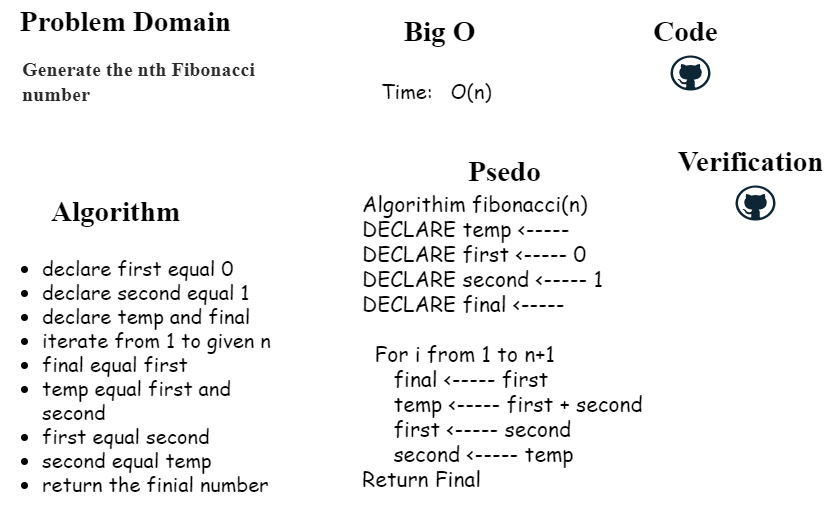

The diagram above was exported from draw.io. Its source (the exported page's mxGraphModel, read from the mxfile embedded in the PNG):
<mxGraphModel dx="1303" dy="695" grid="1" gridSize="10" guides="1" tooltips="1" connect="1" arrows="1" fold="1" page="1" pageScale="1" pageWidth="850" pageHeight="1100" math="0" shadow="0">
  <root>
    <mxCell id="0" />
    <mxCell id="1" parent="0" />
    <mxCell id="3hG6wd9n5GgZWZ1nUzNl-1" value="Problem Domain" style="text;fillColor=none;html=1;fontSize=29;fontStyle=1;verticalAlign=middle;align=center;dashed=1;rounded=0;shadow=1;glass=0;fontFamily=Indie Flower;horizontal=1;labelBorderColor=none;fontSource=https%3A%2F%2Ffonts.googleapis.com%2Fcss%3Ffamily%3DIndie%2BFlower;" parent="1" vertex="1">
      <mxGeometry x="30" y="20" width="210" height="40" as="geometry" />
    </mxCell>
    <mxCell id="3hG6wd9n5GgZWZ1nUzNl-3" value="Algorithm" style="text;fillColor=none;html=1;fontSize=29;fontStyle=1;verticalAlign=middle;align=center;dashed=1;rounded=0;shadow=1;glass=0;fontFamily=Indie Flower;horizontal=1;labelBorderColor=none;fontSource=https%3A%2F%2Ffonts.googleapis.com%2Fcss%3Ffamily%3DIndie%2BFlower;" parent="1" vertex="1">
      <mxGeometry x="20" y="210" width="210" height="40" as="geometry" />
    </mxCell>
    <mxCell id="3hG6wd9n5GgZWZ1nUzNl-4" value="Code" style="text;fillColor=none;html=1;fontSize=29;fontStyle=1;verticalAlign=middle;align=center;dashed=1;rounded=0;shadow=1;glass=0;fontFamily=Indie Flower;horizontal=1;labelBorderColor=none;fontSource=https%3A%2F%2Ffonts.googleapis.com%2Fcss%3Ffamily%3DIndie%2BFlower;" parent="1" vertex="1">
      <mxGeometry x="645" y="30" width="100" height="40" as="geometry" />
    </mxCell>
    <mxCell id="3hG6wd9n5GgZWZ1nUzNl-6" value="Psedo" style="text;fillColor=none;html=1;fontSize=29;fontStyle=1;verticalAlign=middle;align=center;dashed=1;rounded=0;shadow=1;glass=0;fontFamily=Indie Flower;horizontal=1;labelBorderColor=none;fontSource=https%3A%2F%2Ffonts.googleapis.com%2Fcss%3Ffamily%3DIndie%2BFlower;" parent="1" vertex="1">
      <mxGeometry x="409" y="170" width="210" height="40" as="geometry" />
    </mxCell>
    <mxCell id="3hG6wd9n5GgZWZ1nUzNl-7" value="Verification" style="text;fillColor=none;html=1;fontSize=29;fontStyle=1;verticalAlign=middle;align=center;dashed=1;rounded=0;shadow=1;glass=0;fontFamily=Indie Flower;horizontal=1;labelBorderColor=none;fontSource=https%3A%2F%2Ffonts.googleapis.com%2Fcss%3Ffamily%3DIndie%2BFlower;" parent="1" vertex="1">
      <mxGeometry x="680" y="160" width="160" height="40" as="geometry" />
    </mxCell>
    <mxCell id="3hG6wd9n5GgZWZ1nUzNl-8" value="Big O" style="text;fillColor=none;html=1;fontSize=29;fontStyle=1;verticalAlign=middle;align=center;dashed=1;rounded=0;shadow=1;glass=0;fontFamily=Indie Flower;horizontal=1;labelBorderColor=none;fontSource=https%3A%2F%2Ffonts.googleapis.com%2Fcss%3Ffamily%3DIndie%2BFlower;" parent="1" vertex="1">
      <mxGeometry x="379" y="30" width="140" height="40" as="geometry" />
    </mxCell>
    <mxCell id="3hG6wd9n5GgZWZ1nUzNl-10" value="&lt;p style=&quot;margin: 0px 0px 20px ; color: rgb(43 , 43 , 43)&quot;&gt;&lt;font data-font-src=&quot;https://fonts.googleapis.com/css?family=Indie+Flower&quot; face=&quot;Indie Flower&quot; style=&quot;font-size: 20px&quot;&gt;Generate the nth Fibonacci number&lt;/font&gt;&lt;/p&gt;" style="text;html=1;strokeColor=none;fillColor=none;align=left;verticalAlign=middle;whiteSpace=wrap;rounded=0;shadow=1;glass=0;dashed=1;fontFamily=Comic Sans MS;fontSize=20;fontStyle=1" parent="1" vertex="1">
      <mxGeometry x="30" y="70" width="290" height="80" as="geometry" />
    </mxCell>
    <mxCell id="3hG6wd9n5GgZWZ1nUzNl-12" value="Time:&amp;nbsp; &amp;nbsp;O(n)" style="text;html=1;strokeColor=none;fillColor=none;align=left;verticalAlign=middle;whiteSpace=wrap;rounded=0;shadow=1;glass=0;dashed=1;fontFamily=Comic Sans MS;fontSize=20;" parent="1" vertex="1">
      <mxGeometry x="389" y="80" width="160" height="60" as="geometry" />
    </mxCell>
    <mxCell id="3hG6wd9n5GgZWZ1nUzNl-13" value="&lt;p style=&quot;line-height: 100% ; font-size: 20px&quot;&gt;&lt;/p&gt;&lt;div&gt;&lt;div&gt;&lt;ul&gt;&lt;li&gt;declare first equal 0&lt;/li&gt;&lt;li&gt;declare second equal 1&lt;/li&gt;&lt;li&gt;declare temp and final&lt;/li&gt;&lt;li&gt;iterate from 1 to given n&lt;/li&gt;&lt;li&gt;final equal first&lt;/li&gt;&lt;li&gt;temp equal first and second&lt;/li&gt;&lt;li&gt;first equal second&lt;/li&gt;&lt;li&gt;second equal temp&lt;/li&gt;&lt;li&gt;return the finial number&lt;/li&gt;&lt;/ul&gt;&lt;/div&gt;&lt;/div&gt;&lt;p&gt;&lt;/p&gt;" style="text;html=1;strokeColor=none;fillColor=none;align=left;verticalAlign=middle;whiteSpace=wrap;rounded=0;shadow=1;glass=0;dashed=1;fontFamily=Comic Sans MS;fontSize=20;" parent="1" vertex="1">
      <mxGeometry x="10" y="320" width="290" height="150" as="geometry" />
    </mxCell>
    <mxCell id="3hG6wd9n5GgZWZ1nUzNl-14" value="&lt;p style=&quot;line-height: 100% ; font-size: 21px&quot;&gt;&lt;/p&gt;&lt;div&gt;&lt;div&gt;Algorithim fibonacci(n)&lt;/div&gt;&lt;div&gt;DECLARE temp &amp;lt;-----&lt;/div&gt;&lt;div&gt;DECLARE first &amp;lt;----- 0&lt;/div&gt;&lt;div&gt;DECLARE second &amp;lt;----- 1&lt;/div&gt;&lt;div&gt;DECLARE final &amp;lt;-----&lt;/div&gt;&lt;div&gt;&lt;br&gt;&lt;/div&gt;&lt;div&gt;&amp;nbsp; For i from 1 to n+1&lt;/div&gt;&lt;div&gt;&amp;nbsp; &amp;nbsp; &amp;nbsp;final &amp;lt;----- first&lt;/div&gt;&lt;div&gt;&amp;nbsp; &amp;nbsp; &amp;nbsp;temp &amp;lt;----- first + second&lt;/div&gt;&lt;div&gt;&amp;nbsp; &amp;nbsp; &amp;nbsp;first &amp;lt;----- second&lt;/div&gt;&lt;div&gt;&amp;nbsp; &amp;nbsp; &amp;nbsp;second &amp;lt;----- temp&lt;/div&gt;&lt;div&gt;Return Final&lt;/div&gt;&lt;/div&gt;&lt;p style=&quot;font-size: 21px&quot;&gt;&lt;/p&gt;" style="text;html=1;strokeColor=none;fillColor=none;align=left;verticalAlign=middle;whiteSpace=wrap;rounded=0;shadow=1;glass=0;dashed=1;fontFamily=Comic Sans MS;fontSize=21;" parent="1" vertex="1">
      <mxGeometry x="370" y="240" width="429" height="240" as="geometry" />
    </mxCell>
    <mxCell id="1KGqNhNGGdn8iLAag8kK-1" value="" style="dashed=0;outlineConnect=0;html=1;align=center;labelPosition=center;verticalLabelPosition=bottom;verticalAlign=top;shape=mxgraph.weblogos.github" vertex="1" parent="1">
      <mxGeometry x="680" y="75" width="40" height="35" as="geometry" />
    </mxCell>
    <mxCell id="1KGqNhNGGdn8iLAag8kK-2" value="" style="dashed=0;outlineConnect=0;html=1;align=center;labelPosition=center;verticalLabelPosition=bottom;verticalAlign=top;shape=mxgraph.weblogos.github" vertex="1" parent="1">
      <mxGeometry x="745" y="205" width="40" height="35" as="geometry" />
    </mxCell>
  </root>
</mxGraphModel>